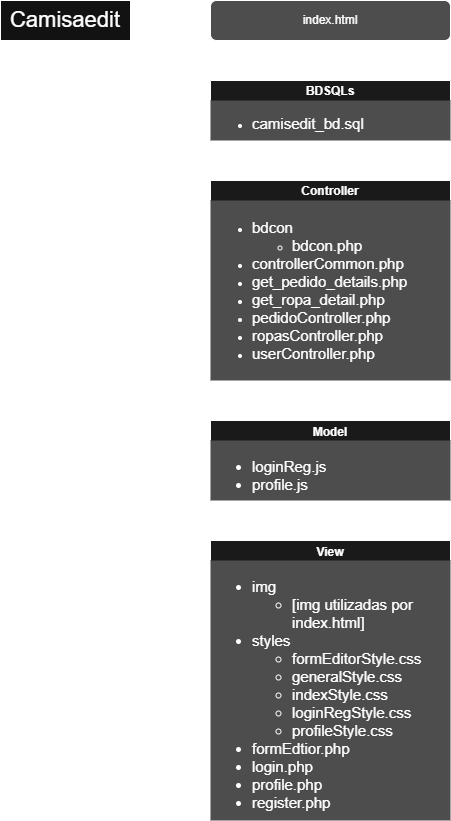

The diagram above was exported from draw.io. Its source (the exported page's mxGraphModel, read from the mxfile embedded in the PNG):
<mxGraphModel dx="983" dy="603" grid="1" gridSize="10" guides="1" tooltips="1" connect="1" arrows="1" fold="1" page="1" pageScale="1" pageWidth="840" pageHeight="840" math="0" shadow="0">
  <root>
    <mxCell id="0" />
    <mxCell id="1" parent="0" />
    <mxCell id="Ou5eFKYCVWhIMNaSeTvd-2" edge="1" parent="1" source="Ou5eFKYCVWhIMNaSeTvd-1" style="edgeStyle=orthogonalEdgeStyle;rounded=0;orthogonalLoop=1;jettySize=auto;html=1;">
      <mxGeometry relative="1" as="geometry">
        <Array as="points">
          <mxPoint x="200" y="100" />
          <mxPoint x="200" y="100" />
        </Array>
        <mxPoint x="240" y="100" as="targetPoint" />
      </mxGeometry>
    </mxCell>
    <mxCell id="Ou5eFKYCVWhIMNaSeTvd-16" edge="1" parent="1" source="Ou5eFKYCVWhIMNaSeTvd-1" style="edgeStyle=orthogonalEdgeStyle;rounded=0;orthogonalLoop=1;jettySize=auto;html=1;entryX=0;entryY=0.25;entryDx=0;entryDy=0;" target="Ou5eFKYCVWhIMNaSeTvd-8">
      <mxGeometry relative="1" as="geometry" />
    </mxCell>
    <mxCell id="Ou5eFKYCVWhIMNaSeTvd-17" edge="1" parent="1" source="Ou5eFKYCVWhIMNaSeTvd-1" style="edgeStyle=orthogonalEdgeStyle;rounded=0;orthogonalLoop=1;jettySize=auto;html=1;entryX=0;entryY=0.25;entryDx=0;entryDy=0;" target="Ou5eFKYCVWhIMNaSeTvd-7">
      <mxGeometry relative="1" as="geometry" />
    </mxCell>
    <mxCell id="Ou5eFKYCVWhIMNaSeTvd-18" edge="1" parent="1" source="Ou5eFKYCVWhIMNaSeTvd-1" style="edgeStyle=orthogonalEdgeStyle;rounded=0;orthogonalLoop=1;jettySize=auto;html=1;entryX=0;entryY=0.25;entryDx=0;entryDy=0;" target="Ou5eFKYCVWhIMNaSeTvd-11">
      <mxGeometry relative="1" as="geometry" />
    </mxCell>
    <mxCell id="Ou5eFKYCVWhIMNaSeTvd-19" edge="1" parent="1" source="Ou5eFKYCVWhIMNaSeTvd-1" style="edgeStyle=orthogonalEdgeStyle;rounded=0;orthogonalLoop=1;jettySize=auto;html=1;entryX=0;entryY=0.25;entryDx=0;entryDy=0;" target="Ou5eFKYCVWhIMNaSeTvd-14">
      <mxGeometry relative="1" as="geometry">
        <mxPoint x="180" y="540" as="targetPoint" />
      </mxGeometry>
    </mxCell>
    <mxCell id="Ou5eFKYCVWhIMNaSeTvd-1" parent="1" style="rounded=0;whiteSpace=wrap;html=1;" value="&lt;font style=&quot;font-size: 22px;&quot;&gt;Camisaedit&lt;/font&gt;" vertex="1">
      <mxGeometry height="40" width="130" x="30" y="80" as="geometry" />
    </mxCell>
    <mxCell id="Ou5eFKYCVWhIMNaSeTvd-3" parent="1" style="swimlane;whiteSpace=wrap;html=1;fillColor=#1A1A1A;" value="BDSQLs" vertex="1">
      <mxGeometry height="60" width="240" x="240" y="160" as="geometry" />
    </mxCell>
    <mxCell id="Ou5eFKYCVWhIMNaSeTvd-8" parent="Ou5eFKYCVWhIMNaSeTvd-3" style="text;strokeColor=none;fillColor=#4D4D4D;html=1;whiteSpace=wrap;verticalAlign=middle;overflow=hidden;spacingTop=0;spacing=2;gradientColor=none;" value="&lt;ul&gt;&lt;li&gt;&lt;font style=&quot;font-size: 15px;&quot;&gt;camisedit_bd.sql&lt;/font&gt;&lt;/li&gt;&lt;/ul&gt;" vertex="1">
      <mxGeometry height="40" width="240" y="20" as="geometry" />
    </mxCell>
    <mxCell id="Ou5eFKYCVWhIMNaSeTvd-6" parent="1" style="swimlane;whiteSpace=wrap;html=1;fillColor=light-dark(#000000,#1A1A1A);" value="Controller" vertex="1">
      <mxGeometry height="200" width="240" x="240" y="260" as="geometry" />
    </mxCell>
    <mxCell id="Ou5eFKYCVWhIMNaSeTvd-7" parent="Ou5eFKYCVWhIMNaSeTvd-6" style="text;strokeColor=none;fillColor=#4D4D4D;html=1;whiteSpace=wrap;verticalAlign=middle;overflow=hidden;" value="&lt;ul&gt;&lt;li&gt;&lt;font style=&quot;font-size: 15px;&quot;&gt;bdcon&lt;/font&gt;&lt;/li&gt;&lt;ul&gt;&lt;li&gt;&lt;font style=&quot;font-size: 15px;&quot;&gt;bdcon.php&lt;/font&gt;&lt;/li&gt;&lt;/ul&gt;&lt;li&gt;&lt;font style=&quot;font-size: 15px;&quot;&gt;controllerCommon.php&lt;/font&gt;&lt;/li&gt;&lt;li&gt;&lt;font style=&quot;font-size: 15px;&quot;&gt;get_pedido_details.php&lt;/font&gt;&lt;/li&gt;&lt;li&gt;&lt;font style=&quot;font-size: 15px;&quot;&gt;get_ropa_detail.php&lt;/font&gt;&lt;/li&gt;&lt;li&gt;&lt;font style=&quot;font-size: 15px;&quot;&gt;pedidoController.php&lt;/font&gt;&lt;/li&gt;&lt;li&gt;&lt;font style=&quot;font-size: 15px;&quot;&gt;ropasController.php&lt;/font&gt;&lt;/li&gt;&lt;li&gt;&lt;font style=&quot;font-size: 15px;&quot;&gt;userController.php&lt;/font&gt;&lt;/li&gt;&lt;/ul&gt;" vertex="1">
      <mxGeometry height="180" width="240" y="20" as="geometry" />
    </mxCell>
    <mxCell id="Ou5eFKYCVWhIMNaSeTvd-10" parent="1" style="swimlane;whiteSpace=wrap;html=1;fillColor=#1A1A1A;" value="Model" vertex="1">
      <mxGeometry height="80" width="240" x="240" y="500" as="geometry" />
    </mxCell>
    <mxCell id="Ou5eFKYCVWhIMNaSeTvd-11" parent="Ou5eFKYCVWhIMNaSeTvd-10" style="text;strokeColor=none;fillColor=#4D4D4D;html=1;whiteSpace=wrap;verticalAlign=middle;overflow=hidden;fontSize=15;" value="&lt;ul&gt;&lt;li&gt;loginReg.js&lt;/li&gt;&lt;li&gt;profile.js&lt;/li&gt;&lt;/ul&gt;" vertex="1">
      <mxGeometry height="60" width="240" y="20" as="geometry" />
    </mxCell>
    <mxCell id="Ou5eFKYCVWhIMNaSeTvd-13" parent="1" style="swimlane;whiteSpace=wrap;html=1;fillColor=#1A1A1A;" value="View" vertex="1">
      <mxGeometry height="280" width="240" x="240" y="620" as="geometry" />
    </mxCell>
    <mxCell id="Ou5eFKYCVWhIMNaSeTvd-14" parent="Ou5eFKYCVWhIMNaSeTvd-13" style="text;strokeColor=none;fillColor=#4D4D4D;html=1;whiteSpace=wrap;verticalAlign=middle;overflow=hidden;fontSize=15;" value="&lt;ul&gt;&lt;li&gt;img&lt;/li&gt;&lt;ul&gt;&lt;li&gt;[img utilizadas por index.html]&lt;/li&gt;&lt;/ul&gt;&lt;li&gt;styles&lt;/li&gt;&lt;ul&gt;&lt;li&gt;formEditorStyle.css&lt;/li&gt;&lt;li&gt;generalStyle.css&lt;/li&gt;&lt;li&gt;indexStyle.css&lt;/li&gt;&lt;li&gt;loginRegStyle.css&lt;/li&gt;&lt;li&gt;profileStyle.css&lt;/li&gt;&lt;/ul&gt;&lt;li&gt;formEdtior.php&lt;/li&gt;&lt;li&gt;login.php&lt;/li&gt;&lt;li&gt;profile.php&lt;/li&gt;&lt;li&gt;register.php&lt;/li&gt;&lt;/ul&gt;" vertex="1">
      <mxGeometry height="260" width="240" y="20" as="geometry" />
    </mxCell>
    <mxCell id="Ou5eFKYCVWhIMNaSeTvd-15" parent="1" style="rounded=1;whiteSpace=wrap;html=1;fillColor=#4D4D4D;" value="index.html" vertex="1">
      <mxGeometry height="40" width="240" x="240" y="80" as="geometry" />
    </mxCell>
  </root>
</mxGraphModel>